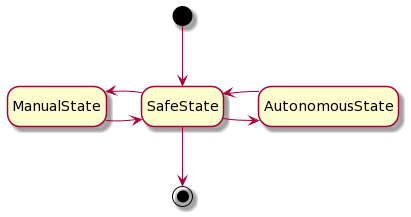

The diagram above was rendered by PlantUML. Its source (embedded in the PNG):
@startuml
hide empty description


' state SafeState {
'   ' [*] --> Standby
'   ' state choice1 <<choice>>
'   ' state choice2 <<choice>>
'   ' Standby --> choice1 : Mobile application is connected
'   ' choice1 --> choice2 : [False]
'   ' choice2 --> Standby

'   ' Standby --> StopEngine 
'   ' StopEngine --> ShutdownSystem
'   ' ShutdownSystem --> [*]
' }

' state AutonomousState {
'   ' [*] --> ReadTask
'   ' ReadTask --> AutonomousStateMonitor
'   ' AutonomousStateMonitor --> TaskCompleteRaport
'   ' TaskCompleteRaport --> [*]
' }

' state ManualState {
'   ' [*] --> MobileApplicationConnectionRoutine
'   ' MobileApplicationConnectionRoutine --> [*]
' }

[*] --> SafeState

ManualState -> SafeState
SafeState -> ManualState

SafeState -> AutonomousState
AutonomousState -> SafeState

SafeState --> [*]
@enduml